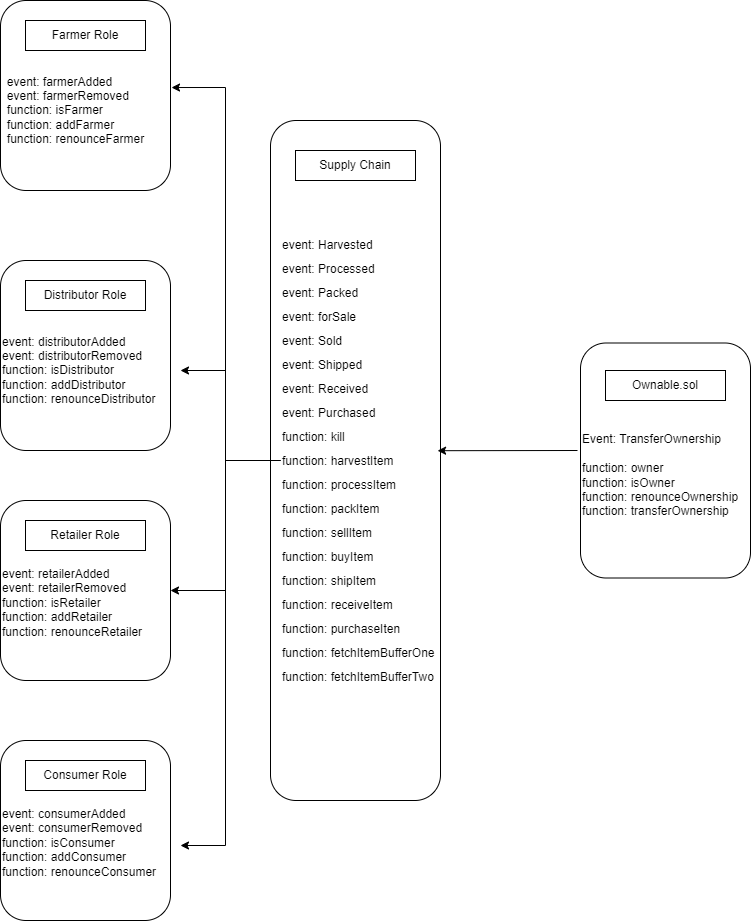

The diagram above was exported from draw.io. Its source (the exported page's mxGraphModel, read from the mxfile embedded in the PNG):
<mxGraphModel dx="1422" dy="786" grid="1" gridSize="10" guides="1" tooltips="1" connect="1" arrows="1" fold="1" page="1" pageScale="1" pageWidth="850" pageHeight="1100" math="0" shadow="0">
  <root>
    <mxCell id="ToULLySEQXAcXX4R6JPy-0" />
    <mxCell id="ToULLySEQXAcXX4R6JPy-1" parent="ToULLySEQXAcXX4R6JPy-0" />
    <mxCell id="ToULLySEQXAcXX4R6JPy-2" value="" style="rounded=1;whiteSpace=wrap;html=1;" parent="ToULLySEQXAcXX4R6JPy-1" vertex="1">
      <mxGeometry x="40" y="30" width="170" height="190" as="geometry" />
    </mxCell>
    <mxCell id="ToULLySEQXAcXX4R6JPy-4" value="" style="rounded=1;whiteSpace=wrap;html=1;" parent="ToULLySEQXAcXX4R6JPy-1" vertex="1">
      <mxGeometry x="40" y="290" width="170" height="190" as="geometry" />
    </mxCell>
    <mxCell id="ToULLySEQXAcXX4R6JPy-5" value="" style="rounded=1;whiteSpace=wrap;html=1;" parent="ToULLySEQXAcXX4R6JPy-1" vertex="1">
      <mxGeometry x="40" y="530" width="170" height="180" as="geometry" />
    </mxCell>
    <mxCell id="ToULLySEQXAcXX4R6JPy-31" style="edgeStyle=orthogonalEdgeStyle;rounded=0;orthogonalLoop=1;jettySize=auto;html=1;" parent="ToULLySEQXAcXX4R6JPy-1" source="ToULLySEQXAcXX4R6JPy-6" edge="1">
      <mxGeometry relative="1" as="geometry">
        <mxPoint x="220" y="400" as="targetPoint" />
      </mxGeometry>
    </mxCell>
    <mxCell id="ToULLySEQXAcXX4R6JPy-6" value="" style="rounded=1;whiteSpace=wrap;html=1;" parent="ToULLySEQXAcXX4R6JPy-1" vertex="1">
      <mxGeometry x="310" y="150" width="170" height="680" as="geometry" />
    </mxCell>
    <mxCell id="ToULLySEQXAcXX4R6JPy-7" value="" style="rounded=1;whiteSpace=wrap;html=1;" parent="ToULLySEQXAcXX4R6JPy-1" vertex="1">
      <mxGeometry x="40" y="770" width="170" height="180" as="geometry" />
    </mxCell>
    <mxCell id="ToULLySEQXAcXX4R6JPy-8" value="&lt;br&gt;" style="rounded=1;whiteSpace=wrap;html=1;align=left;" parent="ToULLySEQXAcXX4R6JPy-1" vertex="1">
      <mxGeometry x="620" y="372.5" width="170" height="235" as="geometry" />
    </mxCell>
    <mxCell id="ToULLySEQXAcXX4R6JPy-9" value="Ownable.sol" style="rounded=0;whiteSpace=wrap;html=1;" parent="ToULLySEQXAcXX4R6JPy-1" vertex="1">
      <mxGeometry x="645" y="400" width="120" height="30" as="geometry" />
    </mxCell>
    <mxCell id="ToULLySEQXAcXX4R6JPy-10" value="Supply Chain" style="rounded=0;whiteSpace=wrap;html=1;" parent="ToULLySEQXAcXX4R6JPy-1" vertex="1">
      <mxGeometry x="335" y="180" width="120" height="30" as="geometry" />
    </mxCell>
    <mxCell id="ToULLySEQXAcXX4R6JPy-11" value="Farmer Role" style="rounded=0;whiteSpace=wrap;html=1;" parent="ToULLySEQXAcXX4R6JPy-1" vertex="1">
      <mxGeometry x="65" y="50" width="120" height="30" as="geometry" />
    </mxCell>
    <mxCell id="ToULLySEQXAcXX4R6JPy-12" value="Distributor Role" style="rounded=0;whiteSpace=wrap;html=1;" parent="ToULLySEQXAcXX4R6JPy-1" vertex="1">
      <mxGeometry x="65" y="310" width="120" height="30" as="geometry" />
    </mxCell>
    <mxCell id="ToULLySEQXAcXX4R6JPy-13" value="Retailer Role" style="rounded=0;whiteSpace=wrap;html=1;" parent="ToULLySEQXAcXX4R6JPy-1" vertex="1">
      <mxGeometry x="65" y="550" width="120" height="30" as="geometry" />
    </mxCell>
    <mxCell id="ToULLySEQXAcXX4R6JPy-14" value="Consumer Role" style="rounded=0;whiteSpace=wrap;html=1;" parent="ToULLySEQXAcXX4R6JPy-1" vertex="1">
      <mxGeometry x="65" y="790" width="120" height="30" as="geometry" />
    </mxCell>
    <mxCell id="ToULLySEQXAcXX4R6JPy-15" value="&lt;span&gt;Event: TransferOwnership&lt;br&gt;&lt;/span&gt;&lt;br&gt;&lt;span&gt;function: owner&lt;br&gt;function: isOwner&lt;br&gt;function: renounceOwnership&lt;br&gt;&lt;/span&gt;function: transferOwnership&lt;span&gt;&lt;br&gt;&lt;/span&gt;" style="text;html=1;align=left;verticalAlign=middle;resizable=0;points=[];autosize=1;strokeColor=none;fillColor=none;" parent="ToULLySEQXAcXX4R6JPy-1" vertex="1">
      <mxGeometry x="620" y="460" width="170" height="90" as="geometry" />
    </mxCell>
    <mxCell id="ToULLySEQXAcXX4R6JPy-30" style="edgeStyle=orthogonalEdgeStyle;rounded=0;orthogonalLoop=1;jettySize=auto;html=1;entryX=1.006;entryY=0.458;entryDx=0;entryDy=0;entryPerimeter=0;" parent="ToULLySEQXAcXX4R6JPy-1" source="ToULLySEQXAcXX4R6JPy-16" target="ToULLySEQXAcXX4R6JPy-2" edge="1">
      <mxGeometry relative="1" as="geometry">
        <Array as="points">
          <mxPoint x="265" y="490" />
          <mxPoint x="265" y="117" />
        </Array>
      </mxGeometry>
    </mxCell>
    <mxCell id="ToULLySEQXAcXX4R6JPy-32" style="edgeStyle=orthogonalEdgeStyle;rounded=0;orthogonalLoop=1;jettySize=auto;html=1;" parent="ToULLySEQXAcXX4R6JPy-1" source="ToULLySEQXAcXX4R6JPy-16" target="ToULLySEQXAcXX4R6JPy-5" edge="1">
      <mxGeometry relative="1" as="geometry" />
    </mxCell>
    <mxCell id="ToULLySEQXAcXX4R6JPy-34" style="edgeStyle=orthogonalEdgeStyle;rounded=0;orthogonalLoop=1;jettySize=auto;html=1;" parent="ToULLySEQXAcXX4R6JPy-1" source="ToULLySEQXAcXX4R6JPy-16" edge="1">
      <mxGeometry relative="1" as="geometry">
        <mxPoint x="220" y="875" as="targetPoint" />
        <Array as="points">
          <mxPoint x="265" y="490" />
          <mxPoint x="265" y="875" />
        </Array>
      </mxGeometry>
    </mxCell>
    <mxCell id="ToULLySEQXAcXX4R6JPy-16" value="&lt;p style=&quot;line-height: 2&quot;&gt;event: Harvested&lt;br&gt;event: Processed&lt;br&gt;event: Packed&lt;br&gt;event: forSale&lt;br&gt;event: Sold&lt;br&gt;event: Shipped&lt;br&gt;event: Received&lt;br&gt;event: Purchased&lt;br&gt;function: kill&lt;br&gt;function: harvestItem&lt;br&gt;function: processItem&lt;br&gt;function: packItem&lt;br&gt;function: sellItem&lt;br&gt;function: buyItem&lt;br&gt;function: shipItem&lt;br&gt;function: receiveItem&lt;br&gt;function: purchaseIten&lt;br&gt;function: fetchItemBufferOne&lt;br&gt;function: fetchItemBufferTwo&lt;/p&gt;" style="text;html=1;align=left;verticalAlign=middle;resizable=0;points=[];autosize=1;strokeColor=none;fillColor=none;" parent="ToULLySEQXAcXX4R6JPy-1" vertex="1">
      <mxGeometry x="320" y="245" width="170" height="490" as="geometry" />
    </mxCell>
    <mxCell id="ToULLySEQXAcXX4R6JPy-17" value="&lt;div style=&quot;text-align: left&quot;&gt;&lt;span&gt;event: farmerAdded&lt;/span&gt;&lt;/div&gt;&lt;div style=&quot;text-align: left&quot;&gt;&lt;span&gt;event: farmerRemoved&lt;/span&gt;&lt;/div&gt;&lt;div style=&quot;text-align: left&quot;&gt;&lt;span&gt;function: isFarmer&lt;/span&gt;&lt;/div&gt;&lt;div style=&quot;text-align: left&quot;&gt;&lt;span&gt;function: addFarmer&lt;/span&gt;&lt;/div&gt;&lt;div style=&quot;text-align: left&quot;&gt;&lt;span&gt;function: renounceFarmer&lt;/span&gt;&lt;/div&gt;" style="text;html=1;align=center;verticalAlign=middle;resizable=0;points=[];autosize=1;strokeColor=none;fillColor=none;" parent="ToULLySEQXAcXX4R6JPy-1" vertex="1">
      <mxGeometry x="40" y="100" width="150" height="80" as="geometry" />
    </mxCell>
    <mxCell id="ToULLySEQXAcXX4R6JPy-25" value="&lt;div&gt;&lt;span&gt;event: distributorAdded&lt;/span&gt;&lt;/div&gt;&lt;div&gt;&lt;span&gt;event: d&lt;/span&gt;istributor&lt;span&gt;Removed&lt;/span&gt;&lt;/div&gt;&lt;div&gt;&lt;span&gt;function: isDistributor&lt;/span&gt;&lt;/div&gt;&lt;div&gt;&lt;span&gt;function: addDistributor&lt;/span&gt;&lt;/div&gt;&lt;div&gt;&lt;span&gt;function: renounceDistributor&lt;/span&gt;&lt;/div&gt;" style="text;html=1;align=left;verticalAlign=middle;resizable=0;points=[];autosize=1;strokeColor=none;fillColor=none;" parent="ToULLySEQXAcXX4R6JPy-1" vertex="1">
      <mxGeometry x="40" y="360" width="170" height="80" as="geometry" />
    </mxCell>
    <mxCell id="ToULLySEQXAcXX4R6JPy-26" value="event: retailerAdded&lt;br&gt;event: retailerRemoved&lt;br&gt;function: isRetailer&lt;br&gt;function: addRetailer&lt;br&gt;function: renounceRetailer" style="text;whiteSpace=wrap;html=1;" parent="ToULLySEQXAcXX4R6JPy-1" vertex="1">
      <mxGeometry x="40" y="590" width="180" height="90" as="geometry" />
    </mxCell>
    <mxCell id="ToULLySEQXAcXX4R6JPy-27" value="event: consumerAdded&lt;br&gt;event: consumerRemoved&lt;br&gt;function: isConsumer&lt;br&gt;function: addConsumer&lt;br&gt;function: renounceConsumer" style="text;whiteSpace=wrap;html=1;" parent="ToULLySEQXAcXX4R6JPy-1" vertex="1">
      <mxGeometry x="40" y="830" width="180" height="90" as="geometry" />
    </mxCell>
    <mxCell id="ToULLySEQXAcXX4R6JPy-29" value="" style="endArrow=classic;html=1;rounded=0;entryX=0.824;entryY=0.48;entryDx=0;entryDy=0;entryPerimeter=0;" parent="ToULLySEQXAcXX4R6JPy-1" edge="1">
      <mxGeometry width="50" height="50" relative="1" as="geometry">
        <mxPoint x="617" y="480" as="sourcePoint" />
        <mxPoint x="477.0799999999999" y="480.20000000000005" as="targetPoint" />
      </mxGeometry>
    </mxCell>
  </root>
</mxGraphModel>